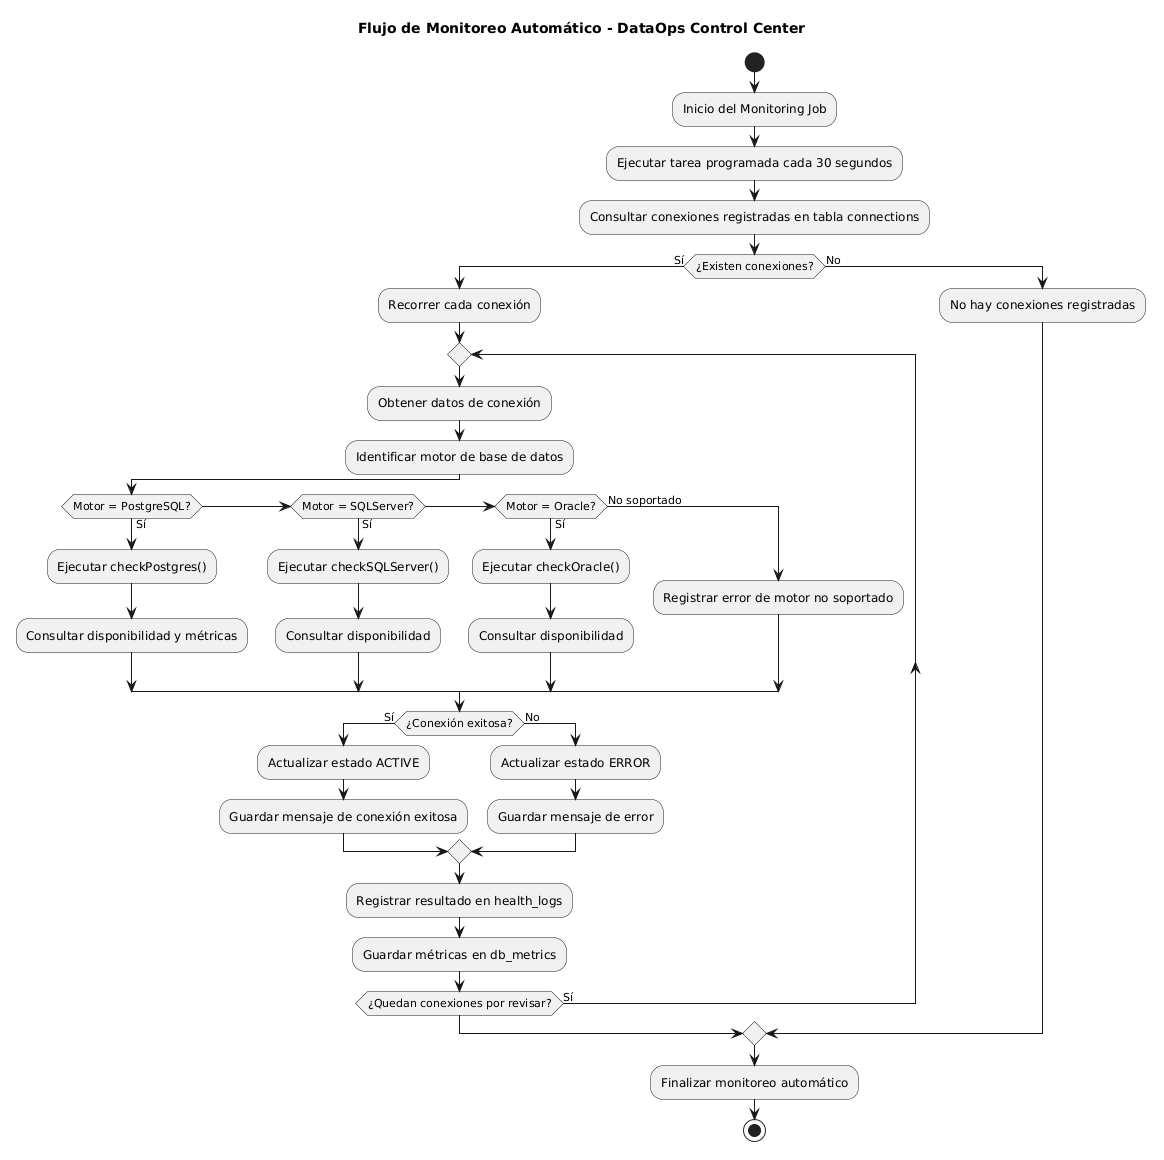

The diagram above was rendered by PlantUML. Its source (embedded in the PNG):
@startuml
title Flujo de Monitoreo Automático - DataOps Control Center

start

:Inicio del Monitoring Job;
:Ejecutar tarea programada cada 30 segundos;

:Consultar conexiones registradas en tabla connections;

if (¿Existen conexiones?) then (Sí)

  :Recorrer cada conexión;

  repeat
    :Obtener datos de conexión;
    :Identificar motor de base de datos;

    if (Motor = PostgreSQL?) then (Sí)
      :Ejecutar checkPostgres();
      :Consultar disponibilidad y métricas;
    elseif (Motor = SQLServer?) then (Sí)
      :Ejecutar checkSQLServer();
      :Consultar disponibilidad;
    elseif (Motor = Oracle?) then (Sí)
      :Ejecutar checkOracle();
      :Consultar disponibilidad;
    else (No soportado)
      :Registrar error de motor no soportado;
    endif

    if (¿Conexión exitosa?) then (Sí)
      :Actualizar estado ACTIVE;
      :Guardar mensaje de conexión exitosa;
    else (No)
      :Actualizar estado ERROR;
      :Guardar mensaje de error;
    endif

    :Registrar resultado en health_logs;
    :Guardar métricas en db_metrics;

  repeat while (¿Quedan conexiones por revisar?) is (Sí)

else (No)
  :No hay conexiones registradas;
endif

:Finalizar monitoreo automático;

stop
@enduml